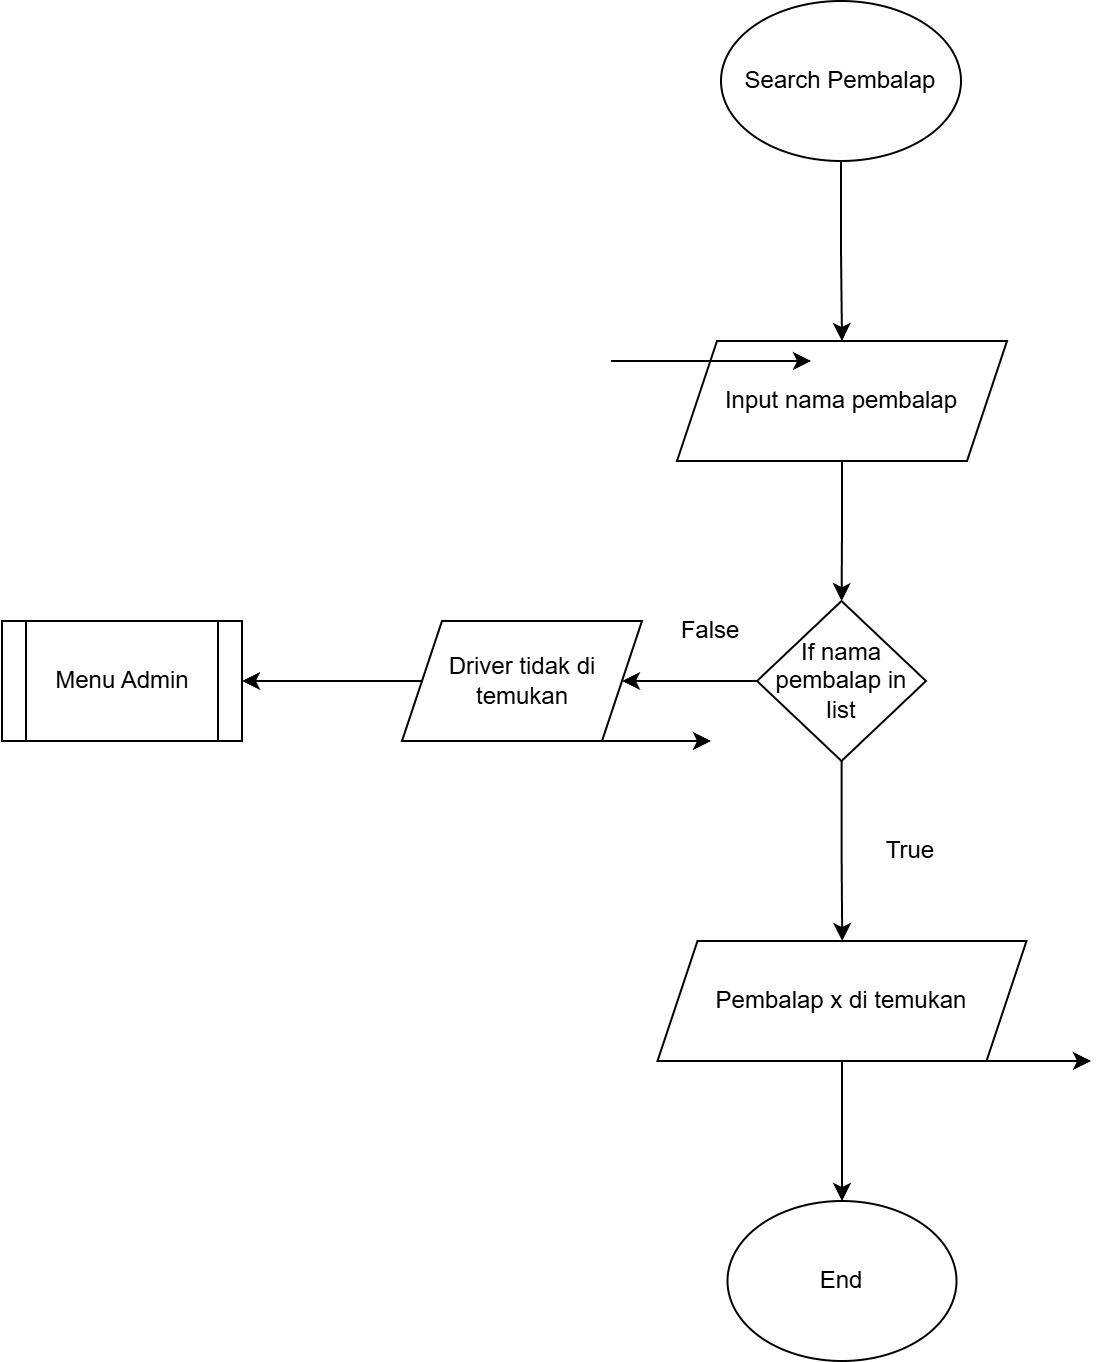

The diagram above was exported from draw.io. Its source (the exported page's mxGraphModel, read from the mxfile embedded in the PNG):
<mxGraphModel dx="1414" dy="811" grid="1" gridSize="10" guides="1" tooltips="1" connect="1" arrows="1" fold="1" page="1" pageScale="1" pageWidth="850" pageHeight="1100" math="0" shadow="0">
  <root>
    <mxCell id="0" />
    <mxCell id="1" parent="0" />
    <mxCell id="wd8g5yr9ENx8tbROR-7--3" edge="1" parent="1" source="wd8g5yr9ENx8tbROR-7--1" style="edgeStyle=orthogonalEdgeStyle;rounded=0;orthogonalLoop=1;jettySize=auto;html=1;" target="wd8g5yr9ENx8tbROR-7--2" value="">
      <mxGeometry relative="1" as="geometry" />
    </mxCell>
    <mxCell id="wd8g5yr9ENx8tbROR-7--1" parent="1" style="ellipse;whiteSpace=wrap;html=1;" value="Search Pembalap" vertex="1">
      <mxGeometry height="80" width="120" x="365" y="90" as="geometry" />
    </mxCell>
    <mxCell id="wd8g5yr9ENx8tbROR-7--7" edge="1" parent="1" source="wd8g5yr9ENx8tbROR-7--2" style="edgeStyle=orthogonalEdgeStyle;rounded=0;orthogonalLoop=1;jettySize=auto;html=1;" target="wd8g5yr9ENx8tbROR-7--6" value="">
      <mxGeometry relative="1" as="geometry" />
    </mxCell>
    <mxCell id="wd8g5yr9ENx8tbROR-7--2" parent="1" style="shape=parallelogram;perimeter=parallelogramPerimeter;whiteSpace=wrap;html=1;fixedSize=1;" value="Input nama pembalap" vertex="1">
      <mxGeometry height="60" width="165" x="343" y="260" as="geometry" />
    </mxCell>
    <mxCell id="wd8g5yr9ENx8tbROR-7--4" edge="1" parent="1" style="endArrow=classic;html=1;rounded=0;" value="">
      <mxGeometry relative="1" as="geometry">
        <mxPoint x="310" y="270" as="sourcePoint" />
        <mxPoint x="410" y="270" as="targetPoint" />
      </mxGeometry>
    </mxCell>
    <mxCell id="wd8g5yr9ENx8tbROR-7--9" edge="1" parent="1" source="wd8g5yr9ENx8tbROR-7--6" style="edgeStyle=orthogonalEdgeStyle;rounded=0;orthogonalLoop=1;jettySize=auto;html=1;" target="wd8g5yr9ENx8tbROR-7--8" value="">
      <mxGeometry relative="1" as="geometry" />
    </mxCell>
    <mxCell id="wd8g5yr9ENx8tbROR-7--12" edge="1" parent="1" source="wd8g5yr9ENx8tbROR-7--6" style="edgeStyle=orthogonalEdgeStyle;rounded=0;orthogonalLoop=1;jettySize=auto;html=1;" target="wd8g5yr9ENx8tbROR-7--11" value="">
      <mxGeometry relative="1" as="geometry" />
    </mxCell>
    <mxCell id="wd8g5yr9ENx8tbROR-7--6" parent="1" style="rhombus;whiteSpace=wrap;html=1;" value="If nama pembalap in list" vertex="1">
      <mxGeometry height="80" width="84.5" x="383" y="390" as="geometry" />
    </mxCell>
    <mxCell id="wd8g5yr9ENx8tbROR-7--19" edge="1" parent="1" source="wd8g5yr9ENx8tbROR-7--8" style="edgeStyle=orthogonalEdgeStyle;rounded=0;orthogonalLoop=1;jettySize=auto;html=1;" target="wd8g5yr9ENx8tbROR-7--18" value="">
      <mxGeometry relative="1" as="geometry" />
    </mxCell>
    <mxCell id="wd8g5yr9ENx8tbROR-7--8" parent="1" style="shape=parallelogram;perimeter=parallelogramPerimeter;whiteSpace=wrap;html=1;fixedSize=1;" value="Pembalap x di temukan" vertex="1">
      <mxGeometry height="60" width="184.5" x="333.25" y="560" as="geometry" />
    </mxCell>
    <mxCell id="wd8g5yr9ENx8tbROR-7--10" parent="1" style="text;html=1;whiteSpace=wrap;strokeColor=none;fillColor=none;align=center;verticalAlign=middle;rounded=0;" value="True" vertex="1">
      <mxGeometry height="30" width="60" x="430" y="500" as="geometry" />
    </mxCell>
    <mxCell id="wd8g5yr9ENx8tbROR-7--17" edge="1" parent="1" source="wd8g5yr9ENx8tbROR-7--11" style="edgeStyle=orthogonalEdgeStyle;rounded=0;orthogonalLoop=1;jettySize=auto;html=1;" target="wd8g5yr9ENx8tbROR-7--16" value="">
      <mxGeometry relative="1" as="geometry" />
    </mxCell>
    <mxCell id="wd8g5yr9ENx8tbROR-7--11" parent="1" style="shape=parallelogram;perimeter=parallelogramPerimeter;whiteSpace=wrap;html=1;fixedSize=1;" value="Driver tidak di temukan" vertex="1">
      <mxGeometry height="60" width="120" x="205.5" y="400" as="geometry" />
    </mxCell>
    <mxCell id="wd8g5yr9ENx8tbROR-7--13" edge="1" parent="1" style="endArrow=classic;html=1;rounded=0;" value="">
      <mxGeometry relative="1" as="geometry">
        <mxPoint x="260" y="460" as="sourcePoint" />
        <mxPoint x="360" y="460" as="targetPoint" />
      </mxGeometry>
    </mxCell>
    <mxCell id="wd8g5yr9ENx8tbROR-7--16" parent="1" style="shape=process;whiteSpace=wrap;html=1;backgroundOutline=1;" value="Menu Admin" vertex="1">
      <mxGeometry height="60" width="120" x="5.5" y="400" as="geometry" />
    </mxCell>
    <mxCell id="wd8g5yr9ENx8tbROR-7--18" parent="1" style="ellipse;whiteSpace=wrap;html=1;" value="End" vertex="1">
      <mxGeometry height="80" width="114.5" x="368.25" y="690" as="geometry" />
    </mxCell>
    <mxCell id="wd8g5yr9ENx8tbROR-7--20" edge="1" parent="1" style="endArrow=classic;html=1;rounded=0;" value="">
      <mxGeometry relative="1" as="geometry">
        <mxPoint x="450" y="620" as="sourcePoint" />
        <mxPoint x="550" y="620" as="targetPoint" />
      </mxGeometry>
    </mxCell>
    <mxCell id="CVgt7BKu5Alxfkjll-2B-1" parent="1" style="text;html=1;whiteSpace=wrap;strokeColor=none;fillColor=none;align=center;verticalAlign=middle;rounded=0;" value="False" vertex="1">
      <mxGeometry height="30" width="60" x="330" y="390" as="geometry" />
    </mxCell>
  </root>
</mxGraphModel>